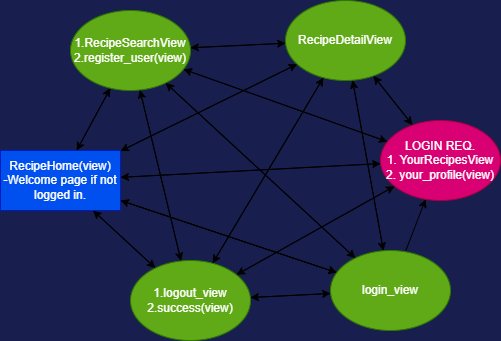

The diagram above was exported from draw.io. Its source (the exported page's mxGraphModel, read from the mxfile embedded in the PNG):
<mxGraphModel dx="609" dy="472" grid="1" gridSize="10" guides="1" tooltips="1" connect="1" arrows="1" fold="1" page="1" pageScale="1" pageWidth="850" pageHeight="1100" background="#181f4e" math="0" shadow="0">
  <root>
    <mxCell id="0" />
    <mxCell id="1" parent="0" />
    <mxCell id="22" value="" style="edgeStyle=none;html=1;strokeWidth=1;" edge="1" parent="1" source="4" target="11">
      <mxGeometry relative="1" as="geometry" />
    </mxCell>
    <mxCell id="31" style="edgeStyle=none;html=1;" edge="1" parent="1" source="4" target="16">
      <mxGeometry relative="1" as="geometry" />
    </mxCell>
    <mxCell id="35" style="edgeStyle=none;html=1;" edge="1" parent="1" source="4" target="21">
      <mxGeometry relative="1" as="geometry" />
    </mxCell>
    <mxCell id="37" value="" style="edgeStyle=none;html=1;strokeWidth=1;" edge="1" parent="1" source="4" target="11">
      <mxGeometry relative="1" as="geometry" />
    </mxCell>
    <mxCell id="44" style="edgeStyle=none;html=1;strokeWidth=1;" edge="1" parent="1" source="4" target="8">
      <mxGeometry relative="1" as="geometry" />
    </mxCell>
    <mxCell id="51" style="edgeStyle=none;html=1;strokeWidth=1;" edge="1" parent="1" source="4" target="49">
      <mxGeometry relative="1" as="geometry" />
    </mxCell>
    <mxCell id="4" value="RecipeHome(view)&lt;br&gt;-Welcome page if not logged in." style="rounded=0;whiteSpace=wrap;html=1;fillColor=#0050ef;fontColor=#ffffff;strokeColor=#001DBC;" vertex="1" parent="1">
      <mxGeometry x="20" y="160" width="120" height="60" as="geometry" />
    </mxCell>
    <mxCell id="32" value="" style="edgeStyle=none;html=1;" edge="1" parent="1" source="8" target="21">
      <mxGeometry relative="1" as="geometry" />
    </mxCell>
    <mxCell id="42" style="edgeStyle=none;html=1;strokeWidth=1;" edge="1" parent="1" source="8" target="16">
      <mxGeometry relative="1" as="geometry" />
    </mxCell>
    <mxCell id="45" style="edgeStyle=none;html=1;strokeWidth=1;" edge="1" parent="1" source="8" target="4">
      <mxGeometry relative="1" as="geometry" />
    </mxCell>
    <mxCell id="57" style="edgeStyle=none;html=1;strokeWidth=1;" edge="1" parent="1" source="8" target="49">
      <mxGeometry relative="1" as="geometry" />
    </mxCell>
    <mxCell id="8" value="LOGIN REQ.&lt;br&gt;1. YourRecipesView&lt;br&gt;2. your_profile(view)" style="ellipse;whiteSpace=wrap;html=1;fillColor=#d80073;fontColor=#ffffff;strokeColor=#A50040;" vertex="1" parent="1">
      <mxGeometry x="400" y="130" width="120" height="80" as="geometry" />
    </mxCell>
    <mxCell id="38" value="" style="edgeStyle=none;html=1;strokeWidth=1;" edge="1" parent="1" source="11" target="4">
      <mxGeometry relative="1" as="geometry" />
    </mxCell>
    <mxCell id="46" style="edgeStyle=none;html=1;strokeWidth=1;" edge="1" parent="1" source="11" target="16">
      <mxGeometry relative="1" as="geometry" />
    </mxCell>
    <mxCell id="58" style="edgeStyle=none;html=1;strokeWidth=1;" edge="1" parent="1" source="11" target="49">
      <mxGeometry relative="1" as="geometry" />
    </mxCell>
    <mxCell id="66" style="edgeStyle=none;html=1;strokeWidth=1;" edge="1" parent="1" source="11" target="21">
      <mxGeometry relative="1" as="geometry" />
    </mxCell>
    <mxCell id="70" style="edgeStyle=none;html=1;strokeWidth=1;" edge="1" parent="1" source="11" target="8">
      <mxGeometry relative="1" as="geometry" />
    </mxCell>
    <mxCell id="11" value="login_view" style="ellipse;whiteSpace=wrap;html=1;fillColor=#60a917;fontColor=#ffffff;strokeColor=#2D7600;" vertex="1" parent="1">
      <mxGeometry x="350" y="260" width="120" height="80" as="geometry" />
    </mxCell>
    <mxCell id="33" value="" style="edgeStyle=none;html=1;" edge="1" parent="1" source="16" target="4">
      <mxGeometry relative="1" as="geometry" />
    </mxCell>
    <mxCell id="34" style="edgeStyle=none;html=1;" edge="1" parent="1" source="16" target="21">
      <mxGeometry relative="1" as="geometry" />
    </mxCell>
    <mxCell id="43" style="edgeStyle=none;html=1;strokeWidth=1;" edge="1" parent="1" source="16" target="8">
      <mxGeometry relative="1" as="geometry" />
    </mxCell>
    <mxCell id="48" style="edgeStyle=none;html=1;strokeWidth=1;" edge="1" parent="1" source="16" target="11">
      <mxGeometry relative="1" as="geometry" />
    </mxCell>
    <mxCell id="52" style="edgeStyle=none;html=1;strokeWidth=1;" edge="1" parent="1" source="16" target="49">
      <mxGeometry relative="1" as="geometry" />
    </mxCell>
    <mxCell id="16" value="1.RecipeSearchView&lt;br&gt;2.register_user(view)" style="ellipse;whiteSpace=wrap;html=1;fillColor=#60a917;fontColor=#ffffff;strokeColor=#2D7600;" vertex="1" parent="1">
      <mxGeometry x="90" y="20" width="120" height="80" as="geometry" />
    </mxCell>
    <mxCell id="39" value="" style="edgeStyle=none;html=1;strokeWidth=1;" edge="1" parent="1" source="21" target="8">
      <mxGeometry relative="1" as="geometry" />
    </mxCell>
    <mxCell id="40" style="edgeStyle=none;html=1;strokeWidth=1;" edge="1" parent="1" source="21" target="4">
      <mxGeometry relative="1" as="geometry" />
    </mxCell>
    <mxCell id="41" style="edgeStyle=none;html=1;strokeWidth=1;" edge="1" parent="1" source="21" target="16">
      <mxGeometry relative="1" as="geometry" />
    </mxCell>
    <mxCell id="55" style="edgeStyle=none;html=1;strokeWidth=1;" edge="1" parent="1" source="21" target="49">
      <mxGeometry relative="1" as="geometry" />
    </mxCell>
    <mxCell id="65" style="edgeStyle=none;html=1;strokeWidth=1;" edge="1" parent="1" source="21" target="11">
      <mxGeometry relative="1" as="geometry" />
    </mxCell>
    <mxCell id="21" value="RecipeDetailView" style="ellipse;whiteSpace=wrap;html=1;fillColor=#60a917;fontColor=#ffffff;strokeColor=#2D7600;" vertex="1" parent="1">
      <mxGeometry x="305" y="10" width="120" height="80" as="geometry" />
    </mxCell>
    <mxCell id="50" style="edgeStyle=none;html=1;strokeWidth=1;" edge="1" parent="1" source="49" target="4">
      <mxGeometry relative="1" as="geometry" />
    </mxCell>
    <mxCell id="53" style="edgeStyle=none;html=1;strokeWidth=1;" edge="1" parent="1" source="49" target="16">
      <mxGeometry relative="1" as="geometry" />
    </mxCell>
    <mxCell id="54" style="edgeStyle=none;html=1;strokeWidth=1;" edge="1" parent="1" source="49" target="21">
      <mxGeometry relative="1" as="geometry" />
    </mxCell>
    <mxCell id="56" style="edgeStyle=none;html=1;strokeWidth=1;" edge="1" parent="1" source="49" target="8">
      <mxGeometry relative="1" as="geometry" />
    </mxCell>
    <mxCell id="59" style="edgeStyle=none;html=1;strokeWidth=1;" edge="1" parent="1" source="49" target="11">
      <mxGeometry relative="1" as="geometry" />
    </mxCell>
    <mxCell id="49" value="1.logout_view&lt;br&gt;2.success(view)" style="ellipse;whiteSpace=wrap;html=1;fillColor=#60a917;fontColor=#ffffff;strokeColor=#2D7600;" vertex="1" parent="1">
      <mxGeometry x="150" y="270" width="120" height="80" as="geometry" />
    </mxCell>
  </root>
</mxGraphModel>